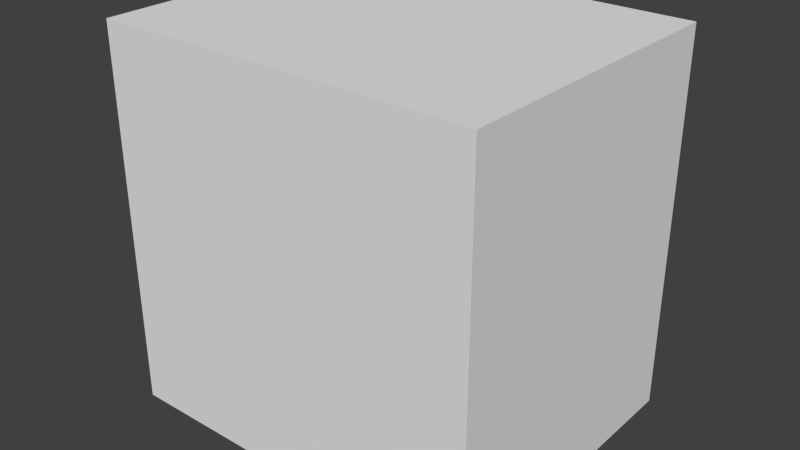 # Source: mover.blend  (saved by Blender 2.74.0; exported with 4.5.12 LTS)
import bpy
from mathutils import Matrix  # noqa: F401  (used for matrix-valued properties, if any)

bpy.ops.wm.read_factory_settings(use_empty=True)
scene = bpy.context.scene
scene.name = 'Scene'

# ---- collections
col_collection_1 = bpy.data.collections.new('Collection 1'); scene.collection.children.link(col_collection_1)

# ---- materials (node trees are filled in below, after node groups)
mat_material = bpy.data.materials.new('Material')
mat_material.alpha_threshold = 0.0
mat_material.roughness = 0.5
mat_material.line_color = (0.0, 0.0, 0.0, 1.0)

# ---- material node trees
mat_material.use_nodes = True; mat_material.node_tree.nodes.clear()
_N = mat_material.node_tree.nodes; _L = mat_material.node_tree.links
n0 = _N.new('ShaderNodeOutputMaterial'); n0.name = 'Material Output'; n0.location = (300, 300)
n1 = _N.new('ShaderNodeBsdfDiffuse'); n1.name = 'Diffuse BSDF'; n1.location = (10, 300)
_L.new(n1.outputs[0], n0.inputs[0])
n0.is_active_output = True

# ---- world
world_world = bpy.data.worlds.new('World'); scene.world = world_world
world_world.use_nodes = True; world_world.node_tree.nodes.clear()
_N = world_world.node_tree.nodes; _L = world_world.node_tree.links
n0 = _N.new('ShaderNodeOutputWorld'); n0.name = 'World Output'; n0.location = (300, 300)
n1 = _N.new('ShaderNodeBackground'); n1.name = 'Background'; n1.location = (10, 300)
n1.inputs[0].default_value = (0.05088, 0.05088, 0.05088, 1.0)
_L.new(n1.outputs[0], n0.inputs[0])
n0.is_active_output = True
world_world.color = (0.05088, 0.05088, 0.05088)
world_world.use_sun_shadow = False
world_world.sun_shadow_jitter_overblur = 0.0
world_world.cycles.sampling_method = 'MANUAL'
world_world.cycles.sample_map_resolution = 256

# ---- meshes
me_cube = bpy.data.meshes.new('Cube')
me_cube.from_pydata([(1.0, 0.8, -1.0), (1.0, -0.8, -1.0), (-1.0, -0.8, -1.0), (-1.0, 0.8, -1.0), (1.0, 0.8, 1.0), (1.0, -0.8, 1.0), (-1.0, -0.8, 1.0), (-1.0, 0.8, 1.0)], [], [(0, 1, 2, 3), (4, 7, 6, 5), (0, 4, 5, 1), (1, 5, 6, 2), (2, 6, 7, 3), (4, 0, 3, 7)])
_ca = me_cube.color_attributes.new('Col', 'BYTE_COLOR', 'CORNER')
_ca.data.foreach_set('color', [0.3864, 0.2705, 0.2705, 1.0, 0.3864, 0.2705, 0.2705, 1.0, 0.3864, 0.2705, 0.2705, 1.0, 0.3864, 0.2705, 0.2705, 1.0, 0.4397, 0.3095, 0.3095, 1.0, 0.4397, 0.3095, 0.3095, 1.0, 0.4397, 0.3095, 0.3095, 1.0, 0.4397, 0.3095, 0.3095, 1.0, 0.4397, 0.3095, 0.3095, 1.0, 0.4397, 0.3095, 0.3095, 1.0, 0.4397, 0.3095, 0.3095, 1.0, 0.4397, 0.3095, 0.3095, 1.0, 0.4397, 0.3095, 0.3095, 1.0, 0.4397, 0.3095, 0.3095, 1.0, 0.4397, 0.3095, 0.3095, 1.0, 0.4397, 0.3095, 0.3095, 1.0, 0.3864, 0.2705, 0.2705, 1.0, 0.3864, 0.2705, 0.2705, 1.0, 0.3864, 0.2705, 0.2705, 1.0, 0.3864, 0.2705, 0.2705, 1.0, 0.3864, 0.2705, 0.2705, 1.0, 0.3864, 0.2705, 0.2705, 1.0, 0.3864, 0.2705, 0.2705, 1.0, 0.3864, 0.2705, 0.2705, 1.0])
me_cube.materials.append(mat_material)
me_cube.use_remesh_preserve_volume = False
me_cube.use_remesh_preserve_attributes = False
me_cube.use_mirror_vertex_groups = False
me_cube.use_paint_bone_selection = False
me_cube.use_paint_mask = True
me_cube.update()

# ---- objects
ob_mover = bpy.data.objects.new('Mover', me_cube)

# ---- transforms, parenting, visibility, modifiers, constraints
ob_mover.location = (0.0, 0.0, 0.0)
ob_mover.lock_rotations_4d = False
ob_mover.empty_display_type = 'ARROWS'
ob_mover.lineart.crease_threshold = 0.0

# ---- collection membership
col_collection_1.objects.link(ob_mover)

# ---- scene / render settings (as saved in the file)
scene.frame_start = 1; scene.frame_end = 250; scene.frame_set(1)
scene.render.engine = 'CYCLES'
scene.render.resolution_percentage = 50
scene.render.dither_intensity = 0.0
scene.cycles.use_denoising = False
scene.cycles.samples = 10
scene.cycles.sampling_pattern = 'TABULATED_SOBOL'
scene.cycles.light_sampling_threshold = 0.0
scene.cycles.use_adaptive_sampling = False
scene.cycles.use_light_tree = False
scene.cycles.blur_glossy = 0.0
scene.cycles.pixel_filter_type = 'GAUSSIAN'
scene.cycles.sample_clamp_indirect = 0.0
scene.view_settings.view_transform = 'Standard'
bpy.context.view_layer.update()

# ---- added for rendering (the .blend has no active camera and no usable light): camera, sun
cam_auto = bpy.data.cameras.new('AutoCamera')
cam_auto.lens = 50.0
cam_auto.sensor_width = 36.0
cam_auto.clip_end = 1000.0
ob_auto_camera = bpy.data.objects.new('AutoCamera', cam_auto)
scene.collection.objects.link(ob_auto_camera)
ob_auto_camera.location = (3.00663, -3.60795, 2.4053)
ob_auto_camera.rotation_euler = (1.09748, -7.21219e-08, 0.694738)
scene.camera = ob_auto_camera
light_auto_sun = bpy.data.lights.new('AutoSun', 'SUN')
light_auto_sun.energy = 3.0
light_auto_sun.angle = 0.0523599
ob_auto_sun = bpy.data.objects.new('AutoSun', light_auto_sun)
scene.collection.objects.link(ob_auto_sun)
ob_auto_sun.rotation_euler = (0.872665, 0.174533, 0.523599)
bpy.context.view_layer.update()
